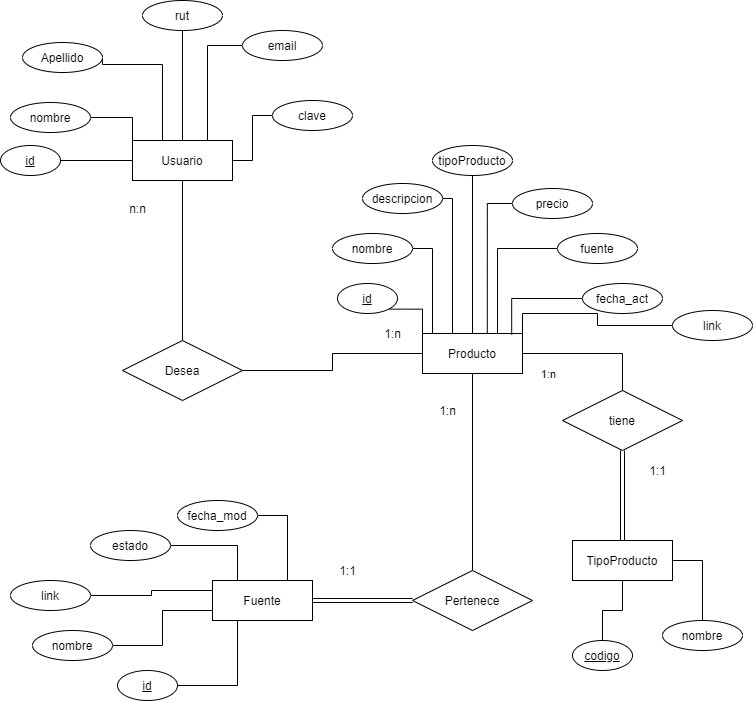

The diagram above was exported from draw.io. Its source (the exported page's mxGraphModel, read from the mxfile embedded in the PNG):
<mxGraphModel dx="1303" dy="670" grid="1" gridSize="10" guides="1" tooltips="1" connect="1" arrows="1" fold="1" page="1" pageScale="1" pageWidth="850" pageHeight="1100" math="0" shadow="0">
  <root>
    <mxCell id="0" />
    <mxCell id="1" parent="0" />
    <mxCell id="oN9EVp4qzBnjEt8IuAez-7" value="" style="edgeStyle=orthogonalEdgeStyle;rounded=0;orthogonalLoop=1;jettySize=auto;html=1;endArrow=none;endFill=0;" edge="1" parent="1" source="oN9EVp4qzBnjEt8IuAez-1" target="oN9EVp4qzBnjEt8IuAez-4">
      <mxGeometry relative="1" as="geometry" />
    </mxCell>
    <mxCell id="oN9EVp4qzBnjEt8IuAez-1" value="Usuario" style="whiteSpace=wrap;html=1;align=center;" vertex="1" parent="1">
      <mxGeometry x="180" y="200" width="100" height="40" as="geometry" />
    </mxCell>
    <mxCell id="oN9EVp4qzBnjEt8IuAez-49" style="edgeStyle=orthogonalEdgeStyle;rounded=0;orthogonalLoop=1;jettySize=auto;html=1;exitX=1;exitY=0.5;exitDx=0;exitDy=0;entryX=0;entryY=0;entryDx=0;entryDy=0;endArrow=none;endFill=0;" edge="1" parent="1" source="oN9EVp4qzBnjEt8IuAez-2" target="oN9EVp4qzBnjEt8IuAez-1">
      <mxGeometry relative="1" as="geometry" />
    </mxCell>
    <mxCell id="oN9EVp4qzBnjEt8IuAez-2" value="nombre" style="ellipse;whiteSpace=wrap;html=1;align=center;" vertex="1" parent="1">
      <mxGeometry x="58" y="162" width="80" height="30" as="geometry" />
    </mxCell>
    <mxCell id="oN9EVp4qzBnjEt8IuAez-47" value="" style="edgeStyle=orthogonalEdgeStyle;rounded=0;orthogonalLoop=1;jettySize=auto;html=1;endArrow=none;endFill=0;entryX=0;entryY=0.5;entryDx=0;entryDy=0;" edge="1" parent="1" source="oN9EVp4qzBnjEt8IuAez-3" target="oN9EVp4qzBnjEt8IuAez-1">
      <mxGeometry relative="1" as="geometry" />
    </mxCell>
    <mxCell id="oN9EVp4qzBnjEt8IuAez-3" value="id" style="ellipse;whiteSpace=wrap;html=1;align=center;fontStyle=4;" vertex="1" parent="1">
      <mxGeometry x="48" y="205" width="60" height="30" as="geometry" />
    </mxCell>
    <mxCell id="oN9EVp4qzBnjEt8IuAez-8" value="" style="edgeStyle=orthogonalEdgeStyle;rounded=0;orthogonalLoop=1;jettySize=auto;html=1;endArrow=none;endFill=0;exitX=1;exitY=0.5;exitDx=0;exitDy=0;" edge="1" parent="1" source="oN9EVp4qzBnjEt8IuAez-4" target="oN9EVp4qzBnjEt8IuAez-5">
      <mxGeometry relative="1" as="geometry">
        <mxPoint x="440" y="420" as="sourcePoint" />
      </mxGeometry>
    </mxCell>
    <mxCell id="oN9EVp4qzBnjEt8IuAez-4" value="Desea" style="shape=rhombus;perimeter=rhombusPerimeter;whiteSpace=wrap;html=1;align=center;" vertex="1" parent="1">
      <mxGeometry x="170" y="400" width="120" height="60" as="geometry" />
    </mxCell>
    <mxCell id="oN9EVp4qzBnjEt8IuAez-14" value="" style="edgeStyle=orthogonalEdgeStyle;rounded=0;orthogonalLoop=1;jettySize=auto;html=1;endArrow=none;endFill=0;" edge="1" parent="1" source="oN9EVp4qzBnjEt8IuAez-5" target="oN9EVp4qzBnjEt8IuAez-10">
      <mxGeometry relative="1" as="geometry" />
    </mxCell>
    <mxCell id="oN9EVp4qzBnjEt8IuAez-18" style="edgeStyle=orthogonalEdgeStyle;rounded=0;orthogonalLoop=1;jettySize=auto;html=1;endArrow=none;endFill=0;entryX=0.5;entryY=0;entryDx=0;entryDy=0;" edge="1" parent="1" source="oN9EVp4qzBnjEt8IuAez-5">
      <mxGeometry relative="1" as="geometry">
        <mxPoint x="670" y="453" as="targetPoint" />
      </mxGeometry>
    </mxCell>
    <mxCell id="oN9EVp4qzBnjEt8IuAez-23" value="1:n" style="edgeLabel;html=1;align=center;verticalAlign=middle;resizable=0;points=[];" vertex="1" connectable="0" parent="oN9EVp4qzBnjEt8IuAez-18">
      <mxGeometry x="-0.7231" y="1" relative="1" as="geometry">
        <mxPoint x="5" y="21" as="offset" />
      </mxGeometry>
    </mxCell>
    <mxCell id="oN9EVp4qzBnjEt8IuAez-5" value="Producto&lt;br&gt;" style="whiteSpace=wrap;html=1;align=center;" vertex="1" parent="1">
      <mxGeometry x="470" y="393" width="100" height="40" as="geometry" />
    </mxCell>
    <mxCell id="oN9EVp4qzBnjEt8IuAez-15" value="" style="edgeStyle=orthogonalEdgeStyle;rounded=0;orthogonalLoop=1;jettySize=auto;html=1;endArrow=none;endFill=0;shape=link;entryX=1;entryY=0.5;entryDx=0;entryDy=0;" edge="1" parent="1" source="oN9EVp4qzBnjEt8IuAez-10" target="oN9EVp4qzBnjEt8IuAez-11">
      <mxGeometry relative="1" as="geometry">
        <mxPoint x="440" y="530" as="targetPoint" />
      </mxGeometry>
    </mxCell>
    <mxCell id="oN9EVp4qzBnjEt8IuAez-10" value="Pertenece" style="shape=rhombus;perimeter=rhombusPerimeter;whiteSpace=wrap;html=1;align=center;" vertex="1" parent="1">
      <mxGeometry x="460" y="630" width="120" height="60" as="geometry" />
    </mxCell>
    <mxCell id="oN9EVp4qzBnjEt8IuAez-11" value="Fuente" style="whiteSpace=wrap;html=1;align=center;" vertex="1" parent="1">
      <mxGeometry x="260" y="640" width="100" height="40" as="geometry" />
    </mxCell>
    <mxCell id="oN9EVp4qzBnjEt8IuAez-20" value="" style="edgeStyle=orthogonalEdgeStyle;rounded=0;orthogonalLoop=1;jettySize=auto;html=1;endArrow=none;endFill=0;shape=link;" edge="1" parent="1" source="oN9EVp4qzBnjEt8IuAez-16" target="oN9EVp4qzBnjEt8IuAez-17">
      <mxGeometry relative="1" as="geometry" />
    </mxCell>
    <mxCell id="oN9EVp4qzBnjEt8IuAez-16" value="tiene" style="shape=rhombus;perimeter=rhombusPerimeter;whiteSpace=wrap;html=1;align=center;" vertex="1" parent="1">
      <mxGeometry x="610" y="450" width="120" height="60" as="geometry" />
    </mxCell>
    <mxCell id="oN9EVp4qzBnjEt8IuAez-17" value="TipoProducto" style="whiteSpace=wrap;html=1;align=center;" vertex="1" parent="1">
      <mxGeometry x="620" y="600" width="100" height="40" as="geometry" />
    </mxCell>
    <mxCell id="oN9EVp4qzBnjEt8IuAez-19" style="edgeStyle=orthogonalEdgeStyle;rounded=0;orthogonalLoop=1;jettySize=auto;html=1;exitX=0.5;exitY=0;exitDx=0;exitDy=0;entryX=0.75;entryY=0;entryDx=0;entryDy=0;endArrow=none;endFill=0;" edge="1" parent="1" source="oN9EVp4qzBnjEt8IuAez-17" target="oN9EVp4qzBnjEt8IuAez-17">
      <mxGeometry relative="1" as="geometry" />
    </mxCell>
    <mxCell id="oN9EVp4qzBnjEt8IuAez-21" style="edgeStyle=orthogonalEdgeStyle;rounded=0;orthogonalLoop=1;jettySize=auto;html=1;exitX=0.75;exitY=1;exitDx=0;exitDy=0;entryX=1;entryY=1;entryDx=0;entryDy=0;endArrow=none;endFill=0;" edge="1" parent="1" source="oN9EVp4qzBnjEt8IuAez-17" target="oN9EVp4qzBnjEt8IuAez-17">
      <mxGeometry relative="1" as="geometry" />
    </mxCell>
    <mxCell id="oN9EVp4qzBnjEt8IuAez-24" value="1:1" style="text;html=1;align=center;verticalAlign=middle;resizable=0;points=[];autosize=1;strokeColor=none;" vertex="1" parent="1">
      <mxGeometry x="690" y="520" width="30" height="20" as="geometry" />
    </mxCell>
    <mxCell id="oN9EVp4qzBnjEt8IuAez-26" value="1:1" style="text;html=1;align=center;verticalAlign=middle;resizable=0;points=[];autosize=1;strokeColor=none;" vertex="1" parent="1">
      <mxGeometry x="380" y="620" width="30" height="20" as="geometry" />
    </mxCell>
    <mxCell id="oN9EVp4qzBnjEt8IuAez-27" value="1:n&lt;br&gt;" style="text;html=1;align=center;verticalAlign=middle;resizable=0;points=[];autosize=1;strokeColor=none;" vertex="1" parent="1">
      <mxGeometry x="480" y="460" width="30" height="20" as="geometry" />
    </mxCell>
    <mxCell id="oN9EVp4qzBnjEt8IuAez-28" value="1:n" style="text;html=1;align=center;verticalAlign=middle;resizable=0;points=[];autosize=1;strokeColor=none;" vertex="1" parent="1">
      <mxGeometry x="425" y="383" width="30" height="20" as="geometry" />
    </mxCell>
    <mxCell id="oN9EVp4qzBnjEt8IuAez-29" value="n:n" style="text;html=1;align=center;verticalAlign=middle;resizable=0;points=[];autosize=1;strokeColor=none;" vertex="1" parent="1">
      <mxGeometry x="170" y="258" width="30" height="20" as="geometry" />
    </mxCell>
    <mxCell id="oN9EVp4qzBnjEt8IuAez-50" style="edgeStyle=orthogonalEdgeStyle;rounded=0;orthogonalLoop=1;jettySize=auto;html=1;exitX=1;exitY=0.5;exitDx=0;exitDy=0;entryX=0.25;entryY=0;entryDx=0;entryDy=0;endArrow=none;endFill=0;" edge="1" parent="1" source="oN9EVp4qzBnjEt8IuAez-32" target="oN9EVp4qzBnjEt8IuAez-1">
      <mxGeometry relative="1" as="geometry">
        <Array as="points">
          <mxPoint x="150" y="124" />
          <mxPoint x="210" y="124" />
          <mxPoint x="210" y="200" />
        </Array>
      </mxGeometry>
    </mxCell>
    <mxCell id="oN9EVp4qzBnjEt8IuAez-32" value="Apellido" style="ellipse;whiteSpace=wrap;html=1;align=center;" vertex="1" parent="1">
      <mxGeometry x="70" y="102" width="80" height="30" as="geometry" />
    </mxCell>
    <mxCell id="oN9EVp4qzBnjEt8IuAez-51" value="" style="edgeStyle=orthogonalEdgeStyle;rounded=0;orthogonalLoop=1;jettySize=auto;html=1;endArrow=none;endFill=0;entryX=0.5;entryY=0;entryDx=0;entryDy=0;exitX=0.5;exitY=1;exitDx=0;exitDy=0;" edge="1" parent="1" source="oN9EVp4qzBnjEt8IuAez-33" target="oN9EVp4qzBnjEt8IuAez-1">
      <mxGeometry relative="1" as="geometry" />
    </mxCell>
    <mxCell id="oN9EVp4qzBnjEt8IuAez-33" value="rut" style="ellipse;whiteSpace=wrap;html=1;align=center;" vertex="1" parent="1">
      <mxGeometry x="190" y="60" width="80" height="30" as="geometry" />
    </mxCell>
    <mxCell id="oN9EVp4qzBnjEt8IuAez-54" style="edgeStyle=orthogonalEdgeStyle;rounded=0;orthogonalLoop=1;jettySize=auto;html=1;exitX=0;exitY=0.5;exitDx=0;exitDy=0;entryX=0.75;entryY=0;entryDx=0;entryDy=0;endArrow=none;endFill=0;" edge="1" parent="1" source="oN9EVp4qzBnjEt8IuAez-34" target="oN9EVp4qzBnjEt8IuAez-1">
      <mxGeometry relative="1" as="geometry" />
    </mxCell>
    <mxCell id="oN9EVp4qzBnjEt8IuAez-34" value="email" style="ellipse;whiteSpace=wrap;html=1;align=center;" vertex="1" parent="1">
      <mxGeometry x="290" y="90" width="80" height="30" as="geometry" />
    </mxCell>
    <mxCell id="oN9EVp4qzBnjEt8IuAez-55" style="edgeStyle=orthogonalEdgeStyle;rounded=0;orthogonalLoop=1;jettySize=auto;html=1;exitX=0;exitY=0.5;exitDx=0;exitDy=0;entryX=1;entryY=0.5;entryDx=0;entryDy=0;endArrow=none;endFill=0;" edge="1" parent="1" source="oN9EVp4qzBnjEt8IuAez-35" target="oN9EVp4qzBnjEt8IuAez-1">
      <mxGeometry relative="1" as="geometry" />
    </mxCell>
    <mxCell id="oN9EVp4qzBnjEt8IuAez-35" value="clave" style="ellipse;whiteSpace=wrap;html=1;align=center;" vertex="1" parent="1">
      <mxGeometry x="320" y="160" width="80" height="30" as="geometry" />
    </mxCell>
    <mxCell id="oN9EVp4qzBnjEt8IuAez-67" style="edgeStyle=orthogonalEdgeStyle;rounded=0;orthogonalLoop=1;jettySize=auto;html=1;exitX=1;exitY=1;exitDx=0;exitDy=0;entryX=0;entryY=0;entryDx=0;entryDy=0;endArrow=none;endFill=0;" edge="1" parent="1" source="oN9EVp4qzBnjEt8IuAez-58" target="oN9EVp4qzBnjEt8IuAez-5">
      <mxGeometry relative="1" as="geometry" />
    </mxCell>
    <mxCell id="oN9EVp4qzBnjEt8IuAez-58" value="id" style="ellipse;whiteSpace=wrap;html=1;align=center;fontStyle=4;" vertex="1" parent="1">
      <mxGeometry x="385" y="343" width="60" height="30" as="geometry" />
    </mxCell>
    <mxCell id="oN9EVp4qzBnjEt8IuAez-68" style="edgeStyle=orthogonalEdgeStyle;rounded=0;orthogonalLoop=1;jettySize=auto;html=1;exitX=1;exitY=0.5;exitDx=0;exitDy=0;entryX=0.25;entryY=0;entryDx=0;entryDy=0;endArrow=none;endFill=0;" edge="1" parent="1" source="oN9EVp4qzBnjEt8IuAez-59" target="oN9EVp4qzBnjEt8IuAez-5">
      <mxGeometry relative="1" as="geometry">
        <Array as="points">
          <mxPoint x="480" y="308" />
          <mxPoint x="480" y="393" />
        </Array>
      </mxGeometry>
    </mxCell>
    <mxCell id="oN9EVp4qzBnjEt8IuAez-59" value="nombre" style="ellipse;whiteSpace=wrap;html=1;align=center;" vertex="1" parent="1">
      <mxGeometry x="380" y="293" width="80" height="30" as="geometry" />
    </mxCell>
    <mxCell id="oN9EVp4qzBnjEt8IuAez-69" style="edgeStyle=orthogonalEdgeStyle;rounded=0;orthogonalLoop=1;jettySize=auto;html=1;exitX=1;exitY=0.5;exitDx=0;exitDy=0;entryX=0.5;entryY=0;entryDx=0;entryDy=0;endArrow=none;endFill=0;" edge="1" parent="1" source="oN9EVp4qzBnjEt8IuAez-60" target="oN9EVp4qzBnjEt8IuAez-5">
      <mxGeometry relative="1" as="geometry">
        <Array as="points">
          <mxPoint x="500" y="258" />
          <mxPoint x="500" y="393" />
        </Array>
      </mxGeometry>
    </mxCell>
    <mxCell id="oN9EVp4qzBnjEt8IuAez-60" value="descripcion" style="ellipse;whiteSpace=wrap;html=1;align=center;" vertex="1" parent="1">
      <mxGeometry x="410" y="243" width="80" height="30" as="geometry" />
    </mxCell>
    <mxCell id="oN9EVp4qzBnjEt8IuAez-70" style="edgeStyle=orthogonalEdgeStyle;rounded=0;orthogonalLoop=1;jettySize=auto;html=1;exitX=0.5;exitY=1;exitDx=0;exitDy=0;endArrow=none;endFill=0;" edge="1" parent="1" source="oN9EVp4qzBnjEt8IuAez-61">
      <mxGeometry relative="1" as="geometry">
        <mxPoint x="520" y="393" as="targetPoint" />
      </mxGeometry>
    </mxCell>
    <mxCell id="oN9EVp4qzBnjEt8IuAez-61" value="tipoProducto" style="ellipse;whiteSpace=wrap;html=1;align=center;" vertex="1" parent="1">
      <mxGeometry x="480" y="205" width="80" height="30" as="geometry" />
    </mxCell>
    <mxCell id="oN9EVp4qzBnjEt8IuAez-71" style="edgeStyle=orthogonalEdgeStyle;rounded=0;orthogonalLoop=1;jettySize=auto;html=1;exitX=0;exitY=0.5;exitDx=0;exitDy=0;entryX=0.648;entryY=0;entryDx=0;entryDy=0;entryPerimeter=0;endArrow=none;endFill=0;" edge="1" parent="1" source="oN9EVp4qzBnjEt8IuAez-62" target="oN9EVp4qzBnjEt8IuAez-5">
      <mxGeometry relative="1" as="geometry">
        <Array as="points">
          <mxPoint x="535" y="263" />
        </Array>
      </mxGeometry>
    </mxCell>
    <mxCell id="oN9EVp4qzBnjEt8IuAez-62" value="precio" style="ellipse;whiteSpace=wrap;html=1;align=center;" vertex="1" parent="1">
      <mxGeometry x="560" y="248" width="80" height="30" as="geometry" />
    </mxCell>
    <mxCell id="oN9EVp4qzBnjEt8IuAez-73" style="edgeStyle=orthogonalEdgeStyle;rounded=0;orthogonalLoop=1;jettySize=auto;html=1;exitX=0;exitY=0.5;exitDx=0;exitDy=0;entryX=0.75;entryY=0;entryDx=0;entryDy=0;endArrow=none;endFill=0;" edge="1" parent="1" source="oN9EVp4qzBnjEt8IuAez-63" target="oN9EVp4qzBnjEt8IuAez-5">
      <mxGeometry relative="1" as="geometry" />
    </mxCell>
    <mxCell id="oN9EVp4qzBnjEt8IuAez-63" value="fuente" style="ellipse;whiteSpace=wrap;html=1;align=center;" vertex="1" parent="1">
      <mxGeometry x="605" y="293" width="80" height="30" as="geometry" />
    </mxCell>
    <mxCell id="oN9EVp4qzBnjEt8IuAez-74" style="edgeStyle=orthogonalEdgeStyle;rounded=0;orthogonalLoop=1;jettySize=auto;html=1;exitX=0;exitY=0.5;exitDx=0;exitDy=0;entryX=0.892;entryY=0.028;entryDx=0;entryDy=0;entryPerimeter=0;endArrow=none;endFill=0;" edge="1" parent="1" source="oN9EVp4qzBnjEt8IuAez-64" target="oN9EVp4qzBnjEt8IuAez-5">
      <mxGeometry relative="1" as="geometry" />
    </mxCell>
    <mxCell id="oN9EVp4qzBnjEt8IuAez-64" value="fecha_act" style="ellipse;whiteSpace=wrap;html=1;align=center;" vertex="1" parent="1">
      <mxGeometry x="630" y="343" width="80" height="30" as="geometry" />
    </mxCell>
    <mxCell id="oN9EVp4qzBnjEt8IuAez-89" style="edgeStyle=orthogonalEdgeStyle;rounded=0;orthogonalLoop=1;jettySize=auto;html=1;exitX=1;exitY=0.5;exitDx=0;exitDy=0;endArrow=none;endFill=0;entryX=0.25;entryY=1;entryDx=0;entryDy=0;" edge="1" parent="1" source="oN9EVp4qzBnjEt8IuAez-76" target="oN9EVp4qzBnjEt8IuAez-11">
      <mxGeometry relative="1" as="geometry">
        <mxPoint x="290" y="690" as="targetPoint" />
      </mxGeometry>
    </mxCell>
    <mxCell id="oN9EVp4qzBnjEt8IuAez-76" value="id" style="ellipse;whiteSpace=wrap;html=1;align=center;fontStyle=4;" vertex="1" parent="1">
      <mxGeometry x="165" y="730" width="60" height="30" as="geometry" />
    </mxCell>
    <mxCell id="oN9EVp4qzBnjEt8IuAez-88" style="edgeStyle=orthogonalEdgeStyle;rounded=0;orthogonalLoop=1;jettySize=auto;html=1;exitX=1;exitY=0.5;exitDx=0;exitDy=0;entryX=0;entryY=0.75;entryDx=0;entryDy=0;endArrow=none;endFill=0;" edge="1" parent="1" source="oN9EVp4qzBnjEt8IuAez-78" target="oN9EVp4qzBnjEt8IuAez-11">
      <mxGeometry relative="1" as="geometry" />
    </mxCell>
    <mxCell id="oN9EVp4qzBnjEt8IuAez-78" value="nombre" style="ellipse;whiteSpace=wrap;html=1;align=center;" vertex="1" parent="1">
      <mxGeometry x="80" y="690" width="80" height="30" as="geometry" />
    </mxCell>
    <mxCell id="oN9EVp4qzBnjEt8IuAez-87" style="edgeStyle=orthogonalEdgeStyle;rounded=0;orthogonalLoop=1;jettySize=auto;html=1;exitX=1;exitY=0.5;exitDx=0;exitDy=0;entryX=0;entryY=0.25;entryDx=0;entryDy=0;endArrow=none;endFill=0;" edge="1" parent="1" source="oN9EVp4qzBnjEt8IuAez-79" target="oN9EVp4qzBnjEt8IuAez-11">
      <mxGeometry relative="1" as="geometry" />
    </mxCell>
    <mxCell id="oN9EVp4qzBnjEt8IuAez-79" value="link" style="ellipse;whiteSpace=wrap;html=1;align=center;" vertex="1" parent="1">
      <mxGeometry x="58" y="640" width="80" height="30" as="geometry" />
    </mxCell>
    <mxCell id="oN9EVp4qzBnjEt8IuAez-86" style="edgeStyle=orthogonalEdgeStyle;rounded=0;orthogonalLoop=1;jettySize=auto;html=1;exitX=1;exitY=0.5;exitDx=0;exitDy=0;entryX=0.25;entryY=0;entryDx=0;entryDy=0;endArrow=none;endFill=0;" edge="1" parent="1" source="oN9EVp4qzBnjEt8IuAez-80" target="oN9EVp4qzBnjEt8IuAez-11">
      <mxGeometry relative="1" as="geometry" />
    </mxCell>
    <mxCell id="oN9EVp4qzBnjEt8IuAez-80" value="estado" style="ellipse;whiteSpace=wrap;html=1;align=center;" vertex="1" parent="1">
      <mxGeometry x="138" y="590" width="80" height="30" as="geometry" />
    </mxCell>
    <mxCell id="oN9EVp4qzBnjEt8IuAez-85" style="edgeStyle=orthogonalEdgeStyle;rounded=0;orthogonalLoop=1;jettySize=auto;html=1;exitX=1;exitY=0.5;exitDx=0;exitDy=0;entryX=0.75;entryY=0;entryDx=0;entryDy=0;endArrow=none;endFill=0;" edge="1" parent="1" source="oN9EVp4qzBnjEt8IuAez-81" target="oN9EVp4qzBnjEt8IuAez-11">
      <mxGeometry relative="1" as="geometry" />
    </mxCell>
    <mxCell id="oN9EVp4qzBnjEt8IuAez-81" value="fecha_mod" style="ellipse;whiteSpace=wrap;html=1;align=center;" vertex="1" parent="1">
      <mxGeometry x="225" y="560" width="80" height="30" as="geometry" />
    </mxCell>
    <mxCell id="oN9EVp4qzBnjEt8IuAez-93" style="edgeStyle=orthogonalEdgeStyle;rounded=0;orthogonalLoop=1;jettySize=auto;html=1;exitX=0.5;exitY=0;exitDx=0;exitDy=0;entryX=0.5;entryY=1;entryDx=0;entryDy=0;endArrow=none;endFill=0;" edge="1" parent="1" source="oN9EVp4qzBnjEt8IuAez-90" target="oN9EVp4qzBnjEt8IuAez-17">
      <mxGeometry relative="1" as="geometry" />
    </mxCell>
    <mxCell id="oN9EVp4qzBnjEt8IuAez-90" value="codigo" style="ellipse;whiteSpace=wrap;html=1;align=center;fontStyle=4;" vertex="1" parent="1">
      <mxGeometry x="620" y="700" width="60" height="30" as="geometry" />
    </mxCell>
    <mxCell id="oN9EVp4qzBnjEt8IuAez-92" style="edgeStyle=orthogonalEdgeStyle;rounded=0;orthogonalLoop=1;jettySize=auto;html=1;exitX=0.5;exitY=0;exitDx=0;exitDy=0;entryX=1;entryY=0.5;entryDx=0;entryDy=0;endArrow=none;endFill=0;" edge="1" parent="1" source="oN9EVp4qzBnjEt8IuAez-91" target="oN9EVp4qzBnjEt8IuAez-17">
      <mxGeometry relative="1" as="geometry" />
    </mxCell>
    <mxCell id="oN9EVp4qzBnjEt8IuAez-91" value="nombre" style="ellipse;whiteSpace=wrap;html=1;align=center;" vertex="1" parent="1">
      <mxGeometry x="710" y="680" width="80" height="30" as="geometry" />
    </mxCell>
    <mxCell id="oN9EVp4qzBnjEt8IuAez-95" style="edgeStyle=orthogonalEdgeStyle;rounded=0;orthogonalLoop=1;jettySize=auto;html=1;exitX=0;exitY=0.5;exitDx=0;exitDy=0;endArrow=none;endFill=0;entryX=1;entryY=0;entryDx=0;entryDy=0;" edge="1" parent="1" source="oN9EVp4qzBnjEt8IuAez-94" target="oN9EVp4qzBnjEt8IuAez-5">
      <mxGeometry relative="1" as="geometry">
        <mxPoint x="560" y="390" as="targetPoint" />
      </mxGeometry>
    </mxCell>
    <mxCell id="oN9EVp4qzBnjEt8IuAez-94" value="link" style="ellipse;whiteSpace=wrap;html=1;align=center;" vertex="1" parent="1">
      <mxGeometry x="720" y="370" width="80" height="30" as="geometry" />
    </mxCell>
  </root>
</mxGraphModel>